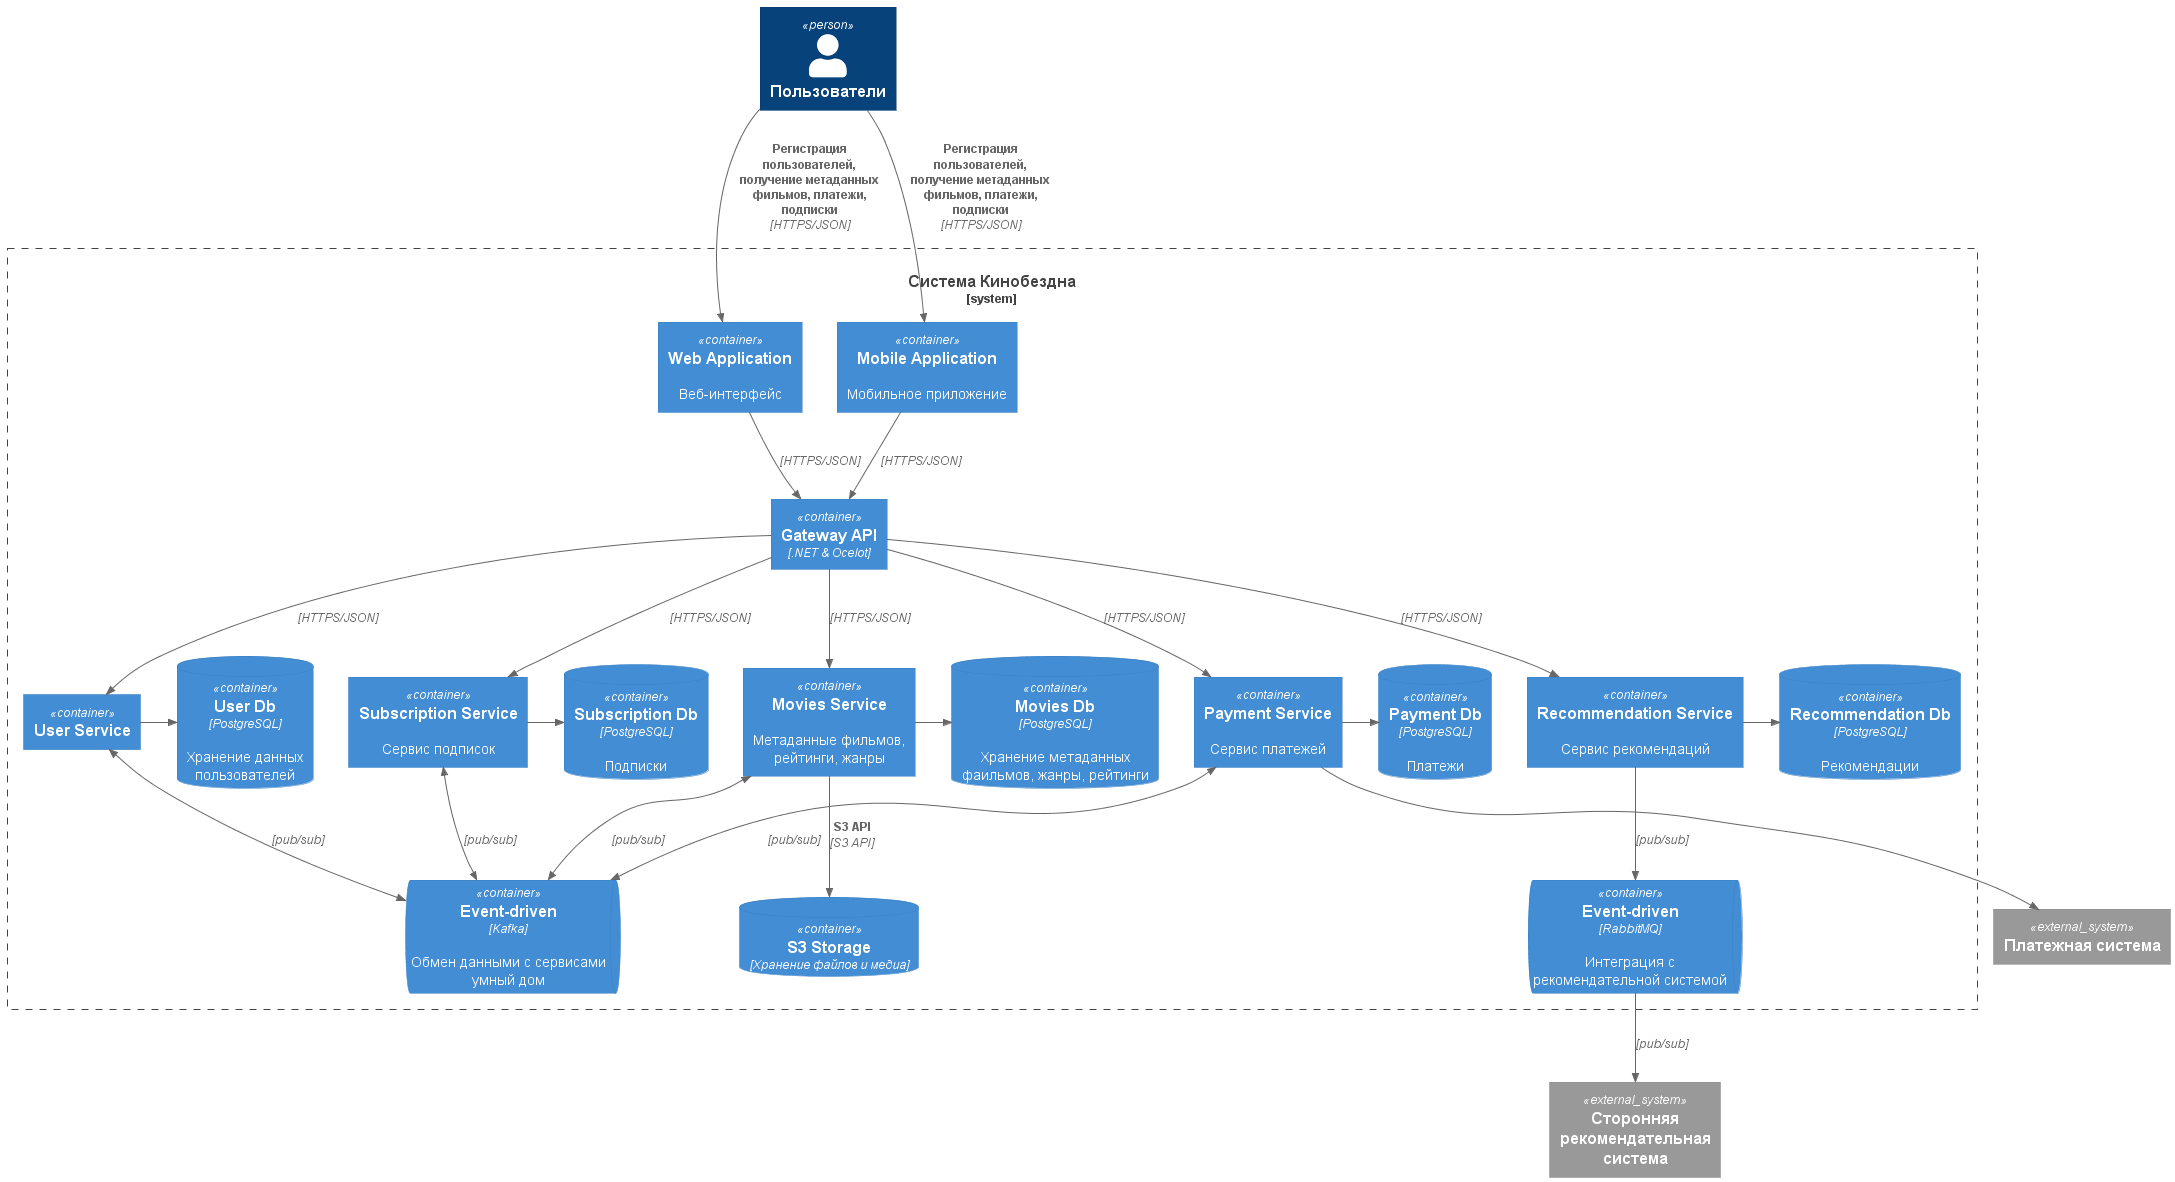

The diagram above was rendered by PlantUML. Its source (embedded in the PNG):
@startuml
top to bottom direction

!include ../C4/C4_Container.puml

Person(user, "Пользователи", "")

System_Boundary(cinema_abyss, "Система Кинобездна") {
    Container(web_app, "Web Application", "", "Веб-интерфейс")
    Container(mobile_app, "Mobile Application", "", "Мобильное приложение")
    Container(gateway, "Gateway API", ".NET & Ocelot")
    Container(user_service, "User Service")
    ContainerDb(user_db, "User Db", "PostgreSQL", "Хранение данных пользователей")
    Container(movies_service, "Movies Service", "", "Метаданные фильмов, рейтинги, жанры")
    ContainerDb(movies_db, "Movies Db", "PostgreSQL", "Хранение метаданных фаильмов, жанры, рейтинги")
    Container(subscription_service, "Subscription Service", "", "Сервис подписок")
    ContainerDb(subscription_db, "Subscription Db", "PostgreSQL", "Подписки")
    Container(recommendation_service, "Recommendation Service", "", "Сервис рекомендаций")
    ContainerDb(recommendation_db, "Recommendation Db", "PostgreSQL", "Рекомендации")
    Container(payment_service, "Payment Service", "", "Сервис платежей")
    ContainerDb(payment_db, "Payment Db", "PostgreSQL", "Платежи")
    ContainerQueue(kafka, "Event-driven", "Kafka", "Обмен данными c сервисами умный дом")
    ContainerQueue(rabbitMq, "Event-driven", "RabbitMQ", "Интеграция c рекомендательной системой")
    ContainerDb(s3, "S3 Storage", "Хранение файлов и медиа")
}

System_Ext(payment, "Платежная система")
System_Ext(recommendation, "Сторонняя рекомендательная система")

Rel_D(user,web_app,"Регистрация пользователей, получение метаданных фильмов, платежи, подписки", "HTTPS/JSON")
Rel_D(user,mobile_app,"Регистрация пользователей, получение метаданных фильмов, платежи, подписки", "HTTPS/JSON")

Rel_D(web_app,gateway,"", "HTTPS/JSON")
Rel_D(mobile_app,gateway,"", "HTTPS/JSON")

Rel_D(gateway,user_service,"", "HTTPS/JSON")
Rel_D(gateway,movies_service,"", "HTTPS/JSON")
Rel_D(gateway,subscription_service,"", "HTTPS/JSON")
Rel_D(gateway,recommendation_service,"", "HTTPS/JSON")
Rel_D(gateway,payment_service,"", "HTTPS/JSON")

Rel_R(user_service, user_db, "")
Rel_R(movies_service, movies_db, "")
Rel_D(movies_service, s3, "S3 API", "S3 API")
Rel_R(subscription_service, subscription_db, "")
Rel_R(recommendation_service, recommendation_db, "")
Rel_R(payment_service, payment_db, "")

BiRel_D(user_service,kafka,"", "pub/sub")
BiRel_D(movies_service,kafka,"", "pub/sub")
BiRel_D(subscription_service,kafka,"", "pub/sub")
BiRel_D(payment_service,kafka,"", "pub/sub")

Rel_D(payment_service,payment,"", "")
Rel_D(recommendation_service,rabbitMq,"", "pub/sub")
Rel_D(rabbitMq,recommendation,"", "pub/sub")




@enduml